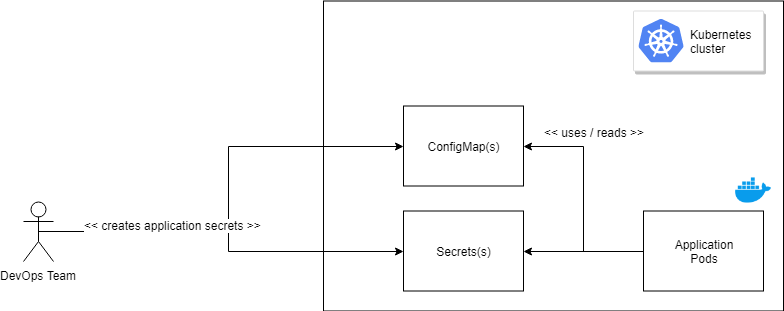

The diagram above was exported from draw.io. Its source (the exported page's mxGraphModel, read from the mxfile embedded in the PNG):
<mxGraphModel dx="2007" dy="1289" grid="1" gridSize="10" guides="1" tooltips="1" connect="1" arrows="1" fold="1" page="0" pageScale="1" pageWidth="1654" pageHeight="1169" math="0" shadow="0">
  <root>
    <mxCell id="0" />
    <mxCell id="1" parent="0" />
    <mxCell id="2" value="" style="rounded=0;whiteSpace=wrap;html=1;" vertex="1" parent="1">
      <mxGeometry x="50" y="-40.5" width="460" height="310" as="geometry" />
    </mxCell>
    <mxCell id="3" value="Application&lt;br&gt;Pods" style="rounded=0;whiteSpace=wrap;html=1;" vertex="1" parent="1">
      <mxGeometry x="370" y="169.5" width="120" height="80" as="geometry" />
    </mxCell>
    <mxCell id="4" style="edgeStyle=orthogonalEdgeStyle;rounded=0;html=1;entryX=0;entryY=0.5;entryDx=0;entryDy=0;jettySize=auto;orthogonalLoop=1;exitX=0.5;exitY=0.5;exitDx=0;exitDy=0;exitPerimeter=0;" edge="1" source="15" target="10" parent="1">
      <mxGeometry relative="1" as="geometry">
        <mxPoint x="-230" y="195" as="sourcePoint" />
      </mxGeometry>
    </mxCell>
    <mxCell id="5" style="edgeStyle=orthogonalEdgeStyle;rounded=0;html=1;exitX=0.5;exitY=0.5;exitDx=0;exitDy=0;entryX=0;entryY=0.5;entryDx=0;entryDy=0;jettySize=auto;orthogonalLoop=1;exitPerimeter=0;" edge="1" source="15" target="11" parent="1">
      <mxGeometry relative="1" as="geometry">
        <mxPoint x="-230" y="195" as="sourcePoint" />
      </mxGeometry>
    </mxCell>
    <mxCell id="6" value="&amp;lt;&amp;lt; creates application secrets &amp;gt;&amp;gt;" style="text;html=1;resizable=0;points=[];align=center;verticalAlign=middle;labelBackgroundColor=#ffffff;" vertex="1" connectable="0" parent="5">
      <mxGeometry x="0.6814" y="2" relative="1" as="geometry">
        <mxPoint x="-170" y="-25" as="offset" />
      </mxGeometry>
    </mxCell>
    <mxCell id="7" value="" style="strokeColor=#dddddd;fillColor=#ffffff;shadow=1;strokeWidth=1;rounded=1;absoluteArcSize=1;arcSize=2;" vertex="1" parent="1">
      <mxGeometry x="360" y="-30.5" width="130" height="60" as="geometry" />
    </mxCell>
    <mxCell id="8" value="&lt;font color=&quot;#000000&quot;&gt;Kubernetes&lt;br&gt;cluster&lt;/font&gt;" style="dashed=0;connectable=0;html=1;fillColor=#5184F3;strokeColor=none;shape=mxgraph.gcp2.kubernetes_logo;part=1;labelPosition=right;verticalLabelPosition=middle;align=left;verticalAlign=middle;spacingLeft=5;fontColor=#999999;fontSize=12;" vertex="1" parent="7">
      <mxGeometry width="45" height="43.65" relative="1" as="geometry">
        <mxPoint x="5" y="7.675000000000001" as="offset" />
      </mxGeometry>
    </mxCell>
    <mxCell id="9" value="" style="shape=image;html=1;verticalAlign=top;verticalLabelPosition=bottom;labelBackgroundColor=#ffffff;imageAspect=0;aspect=fixed;image=https://cdn4.iconfinder.com/data/icons/logos-and-brands/512/97_Docker_logo_logos-128.png" vertex="1" parent="1">
      <mxGeometry x="460" y="129" width="40" height="40" as="geometry" />
    </mxCell>
    <mxCell id="10" value="ConfigMap(s)" style="rounded=0;whiteSpace=wrap;html=1;" vertex="1" parent="1">
      <mxGeometry x="130" y="64.5" width="120" height="80" as="geometry" />
    </mxCell>
    <mxCell id="11" value="Secrets(s)" style="rounded=0;whiteSpace=wrap;html=1;" vertex="1" parent="1">
      <mxGeometry x="130" y="169.5" width="120" height="80" as="geometry" />
    </mxCell>
    <mxCell id="12" style="edgeStyle=orthogonalEdgeStyle;rounded=0;html=1;entryX=1;entryY=0.5;entryDx=0;entryDy=0;jettySize=auto;orthogonalLoop=1;exitX=0;exitY=0.5;exitDx=0;exitDy=0;" edge="1" source="3" target="10" parent="1">
      <mxGeometry relative="1" as="geometry">
        <mxPoint x="500" y="-160.5" as="sourcePoint" />
        <mxPoint x="360" y="-210.5" as="targetPoint" />
        <Array as="points" />
      </mxGeometry>
    </mxCell>
    <mxCell id="13" value="&amp;lt;&amp;lt; uses / reads &amp;gt;&amp;gt;" style="text;html=1;resizable=0;points=[];align=center;verticalAlign=middle;labelBackgroundColor=#ffffff;" vertex="1" connectable="0" parent="12">
      <mxGeometry x="0.3241" y="1" relative="1" as="geometry">
        <mxPoint x="11" y="-31" as="offset" />
      </mxGeometry>
    </mxCell>
    <mxCell id="14" style="edgeStyle=orthogonalEdgeStyle;rounded=0;html=1;entryX=1;entryY=0.5;entryDx=0;entryDy=0;jettySize=auto;orthogonalLoop=1;exitX=0;exitY=0.5;exitDx=0;exitDy=0;" edge="1" source="3" target="11" parent="1">
      <mxGeometry relative="1" as="geometry">
        <mxPoint x="390" y="209.5" as="sourcePoint" />
        <mxPoint x="280" y="199.5" as="targetPoint" />
        <Array as="points" />
      </mxGeometry>
    </mxCell>
    <mxCell id="15" value="DevOps Team" style="shape=umlActor;verticalLabelPosition=bottom;labelBackgroundColor=#ffffff;verticalAlign=top;html=1;outlineConnect=0;" vertex="1" parent="1">
      <mxGeometry x="-250" y="160" width="30" height="60" as="geometry" />
    </mxCell>
  </root>
</mxGraphModel>